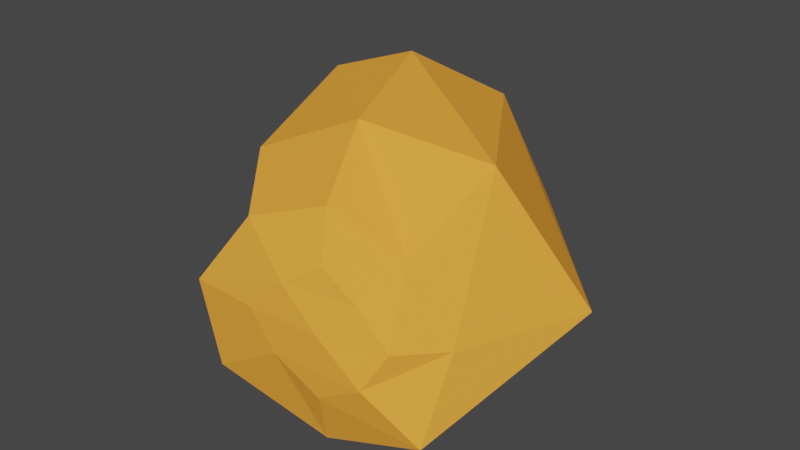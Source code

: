 # Source: Orange_Rock_6.blend  (saved by Blender 2.81.16; exported with 4.5.12 LTS)
import bpy
from mathutils import Matrix  # noqa: F401  (used for matrix-valued properties, if any)

bpy.ops.wm.read_factory_settings(use_empty=True)
scene = bpy.context.scene
scene.name = 'Scene'

# ---- collections
col_collection = bpy.data.collections.new('Collection'); scene.collection.children.link(col_collection)

# ---- materials (node trees are filled in below, after node groups)
mat_material = bpy.data.materials.new('Material')
mat_material.alpha_threshold = 0.0
mat_material.use_transparent_shadow = False
mat_material.diffuse_color = (1.0, 0.3811, 0.05011, 1.0)
mat_material.line_color = (0.0, 0.0, 0.0, 1.0)

# ---- material node trees

# ---- world
world_world = bpy.data.worlds.new('World'); scene.world = world_world
world_world.use_nodes = True; world_world.node_tree.nodes.clear()
_N = world_world.node_tree.nodes; _L = world_world.node_tree.links
n0 = _N.new('ShaderNodeOutputWorld'); n0.name = 'World Output'; n0.location = (300, 300)
n1 = _N.new('ShaderNodeBackground'); n1.name = 'Background'; n1.location = (10, 300)
n1.inputs[0].default_value = (0.05088, 0.05088, 0.05088, 1.0)
_L.new(n1.outputs[0], n0.inputs[0])
n0.is_active_output = True
world_world.color = (0.05088, 0.05088, 0.05088)
world_world.use_sun_shadow = False
world_world.sun_shadow_jitter_overblur = 0.0

# ---- meshes
me_cube = bpy.data.meshes.new('Cube')
me_cube.from_pydata([(-0.1116, -0.9797, -1.544), (0.879, -1.045, 1.204), (-0.5139, -1.323, -1.381), (0.3464, -1.67, 1.183), (-0.5178, -0.5147, -1.451), (0.3758, -0.4346, 1.233), (-0.8988, -0.8989, -1.293), (-0.0299, -0.9198, 1.554), (0.6837, -0.6911, 1.217), (-0.7141, -1.133, -1.321), (0.1474, -1.296, 1.394), (-0.2521, -0.7188, -1.512), (0.6096, -0.9777, -0.6101), (-1.463, -0.9061, -0.02396), (-0.2754, -1.912, -0.6657), (-0.2282, -0.02253, -0.3149), (0.5889, -0.2585, -0.7876), (-1.064, -1.82, -0.5011), (0.1425, -0.6349, 1.45), (-0.3161, -1.191, -1.491), (-0.7838, -0.6727, -1.42), (0.6399, -1.5, 1.207), (0.4332, -1.012, 1.443), (-0.5311, -0.9303, -1.466), (0.3526, -1.605, -0.8234), (-0.7722, -0.3757, -0.1115), (-1.11, -0.8827, -0.9689), (0.253, -1.026, -1.577), (-0.4854, -1.638, -1.273), (-0.4747, -0.1605, -1.327), (0.1845, -0.4473, -1.511), (-0.8687, -1.375, -1.061), (-0.06621, -1.494, -1.45), (-1.071, -0.3431, -1.241), (1.21, -1.012, 0.8022), (0.1215, -1.966, 0.5079), (0.2661, -0.00925, 0.9003), (0.9712, -0.3345, 0.6935), (-0.2196, -1.615, 1.13), (-0.4608, -0.8955, 1.367), (-0.2996, -0.2665, 1.129), (0.6243, -1.785, 0.3624)], [], [(23, 9, 6, 20), (31, 26, 6, 9), (33, 29, 4, 20), (22, 10, 3, 21), (32, 28, 2, 19), (30, 27, 0, 11), (29, 30, 11, 4), (18, 7, 10, 22), (28, 31, 9, 2), (19, 2, 9, 23), (35, 38, 17, 14), (36, 37, 16, 15), (37, 34, 12, 16), (41, 35, 14, 24), (40, 36, 15, 25), (38, 39, 13, 17), (39, 40, 25, 13), (34, 41, 24, 12), (0, 19, 23, 11), (5, 18, 22, 8), (27, 32, 19, 0), (8, 22, 21, 1), (26, 33, 20, 6), (11, 23, 20, 4), (13, 25, 33, 26), (12, 24, 32, 27), (14, 17, 31, 28), (15, 16, 30, 29), (16, 12, 27, 30), (24, 14, 28, 32), (25, 15, 29, 33), (17, 13, 26, 31), (1, 21, 41, 34), (7, 18, 40, 39), (10, 7, 39, 38), (18, 5, 36, 40), (21, 3, 35, 41), (8, 1, 34, 37), (5, 8, 37, 36), (3, 10, 38, 35)])
_uv = me_cube.uv_layers.new(name='UVMap')
_uv.uv.foreach_set('vector', [0.75, 0.625, 0.75, 0.75, 0.875, 0.75, 0.875, 0.625, 0.5625, 0.875, 0.5625, 1.0, 0.625, 1.0, 0.625, 0.875, 0.5625, 0.125, 0.5625, 0.25, 0.625, 0.25, 0.625, 0.125, 0.25, 0.625, 0.25, 0.75, 0.375, 0.75, 0.375, 0.625, 0.5625, 0.625, 0.5625, 0.75, 0.625, 0.75, 0.625, 0.625, 0.5625, 0.375, 0.5625, 0.5, 0.625, 0.5, 0.625, 0.375, 0.5625, 0.25, 0.5625, 0.375, 0.625, 0.375, 0.625, 0.25, 0.125, 0.625, 0.125, 0.75, 0.25, 0.75, 0.25, 0.625, 0.5625, 0.75, 0.5625, 0.875, 0.625, 0.875, 0.625, 0.75, 0.625, 0.625, 0.625, 0.75, 0.75, 0.75, 0.75, 0.625, 0.4375, 0.75, 0.4375, 0.875, 0.5, 0.875, 0.5, 0.75, 0.4375, 0.25, 0.4375, 0.375, 0.5, 0.375, 0.5, 0.25, 0.4375, 0.375, 0.4375, 0.5, 0.5, 0.5, 0.5, 0.375, 0.4375, 0.625, 0.4375, 0.75, 0.5, 0.75, 0.5, 0.625, 0.4375, 0.125, 0.4375, 0.25, 0.5, 0.25, 0.5, 0.125, 0.4375, 0.875, 0.4375, 1.0, 0.5, 1.0, 0.5, 0.875, 0.4375, 0.0, 0.4375, 0.125, 0.5, 0.125, 0.5, 0.0, 0.4375, 0.5, 0.4375, 0.625, 0.5, 0.625, 0.5, 0.5, 0.625, 0.5, 0.625, 0.625, 0.75, 0.625, 0.75, 0.5, 0.125, 0.5, 0.125, 0.625, 0.25, 0.625, 0.25, 0.5, 0.5625, 0.5, 0.5625, 0.625, 0.625, 0.625, 0.625, 0.5, 0.25, 0.5, 0.25, 0.625, 0.375, 0.625, 0.375, 0.5, 0.5625, 0.0, 0.5625, 0.125, 0.625, 0.125, 0.625, 0.0, 0.75, 0.5, 0.75, 0.625, 0.875, 0.625, 0.875, 0.5, 0.5, 0.0, 0.5, 0.125, 0.5625, 0.125, 0.5625, 0.0, 0.5, 0.5, 0.5, 0.625, 0.5625, 0.625, 0.5625, 0.5, 0.5, 0.75, 0.5, 0.875, 0.5625, 0.875, 0.5625, 0.75, 0.5, 0.25, 0.5, 0.375, 0.5625, 0.375, 0.5625, 0.25, 0.5, 0.375, 0.5, 0.5, 0.5625, 0.5, 0.5625, 0.375, 0.5, 0.625, 0.5, 0.75, 0.5625, 0.75, 0.5625, 0.625, 0.5, 0.125, 0.5, 0.25, 0.5625, 0.25, 0.5625, 0.125, 0.5, 0.875, 0.5, 1.0, 0.5625, 1.0, 0.5625, 0.875, 0.375, 0.5, 0.375, 0.625, 0.4375, 0.625, 0.4375, 0.5, 0.375, 0.0, 0.375, 0.125, 0.4375, 0.125, 0.4375, 0.0, 0.375, 0.875, 0.375, 1.0, 0.4375, 1.0, 0.4375, 0.875, 0.375, 0.125, 0.375, 0.25, 0.4375, 0.25, 0.4375, 0.125, 0.375, 0.625, 0.375, 0.75, 0.4375, 0.75, 0.4375, 0.625, 0.375, 0.375, 0.375, 0.5, 0.4375, 0.5, 0.4375, 0.375, 0.375, 0.25, 0.375, 0.375, 0.4375, 0.375, 0.4375, 0.25, 0.375, 0.75, 0.375, 0.875, 0.4375, 0.875, 0.4375, 0.75])
me_cube.materials.append(mat_material)
me_cube.use_remesh_preserve_volume = False
me_cube.use_remesh_preserve_attributes = False
me_cube.use_mirror_vertex_groups = False
me_cube.update()

# ---- objects
ob_cube = bpy.data.objects.new('Cube', me_cube)

# ---- transforms, parenting, visibility, modifiers, constraints
ob_cube.location = (0.0, 0.0, 0.0)
ob_cube.rotation_euler = (1.571, 0.0, 0.0)
ob_cube.scale = (-4.874, -4.616, -3.849)
ob_cube.lock_rotations_4d = False
ob_cube.empty_display_type = 'ARROWS'
ob_cube.lineart.crease_threshold = 0.0

# ---- collection membership
col_collection.objects.link(ob_cube)

# ---- scene / render settings (as saved in the file)
scene.frame_start = 1; scene.frame_end = 250; scene.frame_set(36)
scene.render.engine = 'BLENDER_EEVEE_NEXT'
scene.cycles.use_denoising = False
scene.cycles.samples = 128
scene.cycles.sampling_pattern = 'TABULATED_SOBOL'
scene.cycles.use_adaptive_sampling = False
scene.cycles.use_light_tree = False
scene.view_settings.view_transform = 'Filmic'
bpy.context.view_layer.update()

# ---- added for rendering (the .blend has no active camera and no usable light): camera, sun
cam_auto = bpy.data.cameras.new('AutoCamera')
cam_auto.lens = 50.0
cam_auto.sensor_width = 36.0
cam_auto.clip_end = 1000.0
ob_auto_camera = bpy.data.objects.new('AutoCamera', cam_auto)
scene.collection.objects.link(ob_auto_camera)
ob_auto_camera.location = (19.0437, -22.1573, 19.3013)
ob_auto_camera.rotation_euler = (1.09748, -7.21219e-08, 0.694738)
scene.camera = ob_auto_camera
light_auto_sun = bpy.data.lights.new('AutoSun', 'SUN')
light_auto_sun.energy = 3.0
light_auto_sun.angle = 0.0523599
ob_auto_sun = bpy.data.objects.new('AutoSun', light_auto_sun)
scene.collection.objects.link(ob_auto_sun)
ob_auto_sun.rotation_euler = (0.872665, 0.174533, 0.523599)
bpy.context.view_layer.update()

